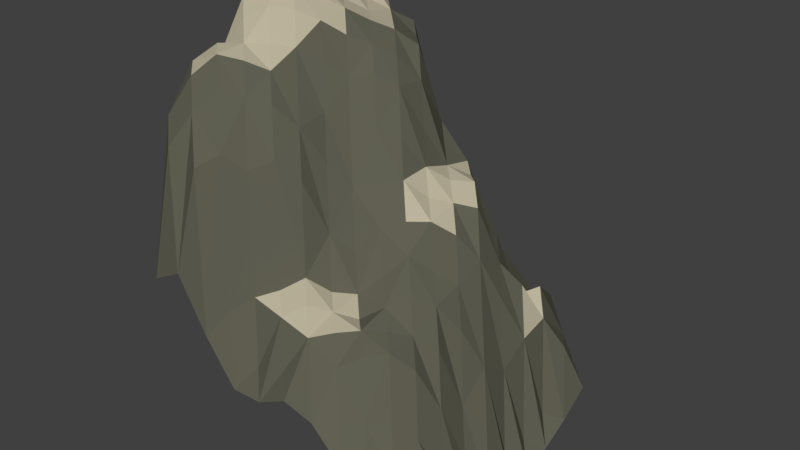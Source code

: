 # Source: Mountain.blend  (saved by Blender 2.79.0; exported with 4.5.12 LTS)
import bpy
from mathutils import Matrix  # noqa: F401  (used for matrix-valued properties, if any)

bpy.ops.wm.read_factory_settings(use_empty=True)
scene = bpy.context.scene
scene.name = 'Scene'

# ---- collections
col_collection_1 = bpy.data.collections.new('Collection 1'); scene.collection.children.link(col_collection_1)

# ---- materials (node trees are filled in below, after node groups)
mat_mountain = bpy.data.materials.new('Mountain')
mat_mountain.alpha_threshold = 0.0
mat_mountain.use_transparent_shadow = False
mat_mountain.diffuse_color = (0.1193, 0.1171, 0.08633, 1.0)
mat_mountain.roughness = 0.5
mat_mountain.specular_intensity = 0.1042
mat_top = bpy.data.materials.new('Top')
mat_top.alpha_threshold = 0.0
mat_top.use_transparent_shadow = False
mat_top.diffuse_color = (0.4969, 0.4511, 0.329, 1.0)
mat_top.roughness = 0.5
mat_top.specular_intensity = 0.0

# ---- material node trees

# ---- world
world_world = bpy.data.worlds.new('World'); scene.world = world_world
world_world.color = (0.05088, 0.05088, 0.05088)
world_world.use_sun_shadow = False
world_world.sun_shadow_jitter_overblur = 0.0
world_world.cycles.sampling_method = 'MANUAL'

# ---- meshes
me_plane = bpy.data.meshes.new('Plane')
me_plane.from_pydata([(-1.316, -1.316, 1.166), (1.316, -1.316, -0.2072), (-1.316, 1.669, 1.642), (1.316, 1.316, -0.1769), (-1.316, 1.145, 3.495), (-1.316, 0.731, 3.388), (-1.316, 0.4386, 3.49), (-1.316, 0.1462, 3.527), (-1.316, -0.1462, 3.316), (-1.316, -0.4386, 2.883), (-1.316, -0.731, 2.909), (-1.316, -1.023, 2.536), (-1.023, -1.316, 1.316), (-0.731, -1.316, 0.824), (-0.4386, -1.316, 0.4387), (-0.1462, -1.316, 0.4479), (0.1462, -1.316, 0.594), (0.4386, -1.316, 0.5207), (0.731, -1.316, 0.2404), (1.023, -1.316, -0.004271), (1.316, -1.023, -0.2086), (1.316, -0.731, -0.2367), (1.316, -0.4386, -0.3986), (1.316, -0.1462, -0.4082), (1.316, 0.1462, -0.4522), (1.316, 0.4386, -0.5884), (1.316, 0.731, -0.5244), (1.316, 1.023, -0.3773), (1.023, 1.387, 0.2491), (0.731, 1.604, 0.4527), (0.4386, 1.728, 0.3573), (0.1462, 1.783, 0.4527), (-0.1462, 1.809, 0.4549), (-0.4386, 1.868, 0.5678), (-0.731, 1.757, 0.7573), (-1.023, 1.669, 1.218), (-1.023, -1.023, 2.627), (-1.023, -0.731, 3.025), (-1.023, -0.4386, 3.043), (-1.023, -0.1462, 3.28), (-1.023, 0.1462, 3.401), (-1.023, 0.4386, 3.376), (-1.023, 0.731, 3.33), (-1.023, 1.023, 3.332), (-0.731, -1.023, 2.354), (-0.731, -0.731, 2.718), (-0.731, -0.4386, 2.876), (-0.731, -0.1462, 2.999), (-0.731, 0.1462, 3.151), (-0.731, 0.4386, 3.191), (-0.731, 0.731, 3.104), (-0.731, 1.023, 3.048), (-0.4386, -1.023, 1.18), (-0.4386, -0.731, 2.285), (-0.4386, -0.4386, 2.471), (-0.4386, -0.1462, 2.514), (-0.4386, 0.1462, 2.724), (-0.4386, 0.4386, 2.947), (-0.4386, 0.731, 2.996), (-0.4386, 1.023, 2.87), (-0.1462, -1.023, 1.108), (-0.1462, -0.731, 1.341), (-0.1462, -0.4386, 1.618), (-0.1462, -0.1462, 1.938), (-0.1462, 0.1462, 2.343), (-0.1462, 0.4386, 2.639), (-0.1462, 0.731, 2.606), (-0.1462, 1.023, 2.157), (0.1462, -1.023, 1.035), (0.1462, -0.731, 1.133), (0.1462, -0.4386, 1.166), (0.1462, -0.1462, 1.646), (0.1462, 0.1462, 1.979), (0.1462, 0.4386, 1.999), (0.1462, 0.731, 1.912), (0.1462, 1.023, 1.855), (0.4386, -1.023, 0.8812), (0.4386, -0.731, 1.078), (0.4386, -0.4386, 1.152), (0.4386, -0.1462, 1.494), (0.4386, 0.1462, 1.693), (0.4386, 0.4386, 1.755), (0.4386, 0.731, 1.844), (0.4386, 1.023, 1.227), (0.731, -1.023, 0.5032), (0.731, -0.731, 0.9894), (0.731, -0.4386, 0.9989), (0.731, -0.1462, 1.148), (0.731, 0.1462, 1.207), (0.731, 0.4386, 1.321), (0.731, 0.731, 1.168), (0.731, 1.023, 0.72), (1.023, -1.023, 0.0576), (1.023, -0.731, 0.3057), (1.023, -0.4386, 0.4366), (1.023, -0.1462, 0.2993), (1.023, 0.1462, 0.5276), (1.023, 0.4386, 0.3425), (1.023, 0.731, 0.5212), (1.023, 1.023, 0.5885), (1.17, 1.17, 0.2734), (-1.17, 1.17, 3.312), (-0.8773, 1.17, 3.07), (-0.5848, 1.17, 2.943), (-0.2924, 1.17, 1.985), (-1.299e-08, 1.17, 1.7), (0.2924, 1.17, 0.648), (0.5848, 1.17, 0.6089), (0.8773, 1.17, 0.7925), (-1.17, -1.17, 2.344), (-1.17, -0.8773, 2.859), (-1.17, -0.5848, 3.051), (-1.17, -0.2924, 3.187), (-1.17, 0.0, 3.435), (-1.17, 0.2924, 3.473), (-1.17, 0.5848, 3.402), (-1.17, 0.8773, 3.417), (-0.8773, -1.17, 2.24), (-0.8773, -0.8773, 2.795), (-0.8773, -0.5848, 2.967), (-0.8773, -0.2924, 3.031), (-0.8773, 1.274e-08, 3.248), (-0.8773, 0.2924, 3.294), (-0.8773, 0.5848, 3.214), (-0.8773, 0.8773, 3.156), (-0.5848, -1.17, 1.065), (-0.5848, -0.8773, 2.212), (-0.5848, -0.5848, 2.667), (-0.5848, -0.2924, 2.729), (-0.5848, 1.274e-08, 2.87), (-0.5848, 0.2924, 3.024), (-0.5848, 0.5848, 3.082), (-0.5848, 0.8773, 3.021), (-0.2924, -1.17, 0.646), (-0.2924, -0.8773, 1.237), (-0.2924, -0.5848, 2.098), (-0.2924, -0.2924, 2.148), (-0.2924, 1.274e-08, 2.342), (-0.2924, 0.2924, 2.737), (-0.2924, 0.5848, 2.836), (-0.2924, 0.8773, 2.854), (1.274e-08, -1.17, 0.7343), (1.274e-08, -0.8773, 1.214), (1.274e-08, -0.5848, 1.197), (1.274e-08, -0.2924, 1.446), (1.274e-08, 1.274e-08, 1.954), (1.274e-08, 0.2924, 2.257), (6.37e-09, 0.5848, 2.255), (-6.37e-09, 0.8773, 2.025), (0.2924, -1.17, 0.7698), (0.2924, -0.8773, 1.069), (0.2924, -0.5848, 1.055), (0.2924, -0.2924, 1.32), (0.2924, 1.274e-08, 1.704), (0.2924, 0.2924, 1.812), (0.2924, 0.5848, 1.87), (0.2924, 0.8773, 1.813), (0.5848, -1.17, 0.5315), (0.5848, -0.8773, 0.9658), (0.5848, -0.5848, 1.057), (0.5848, -0.2924, 1.278), (0.5848, 1.274e-08, 1.345), (0.5848, 0.2924, 1.56), (0.5848, 0.5848, 1.697), (0.5848, 0.8773, 1.361), (0.8773, -1.17, 0.1765), (0.8773, -0.8773, 0.4757), (0.8773, -0.5848, 0.8132), (0.8773, -0.2924, 0.8649), (0.8773, 1.274e-08, 0.9002), (0.8773, 0.2924, 0.9217), (0.8773, 0.5848, 0.9094), (0.8773, 0.8773, 0.9351), (1.17, -1.17, -0.1074), (1.17, -0.8773, -0.08555), (1.17, -0.5848, -0.06471), (1.17, -0.2924, -0.1075), (1.17, 1.274e-08, 0.06606), (1.17, 0.2924, -0.3627), (1.17, 0.5848, -0.4027), (1.17, 0.8773, -0.2936)], [], [(4, 43, 101), (43, 51, 102), (51, 59, 103), (59, 67, 104), (67, 75, 105), (75, 83, 106), (83, 91, 107), (91, 99, 108), (0, 12, 109), (11, 36, 110), (10, 37, 111), (9, 38, 112), (8, 39, 113), (7, 40, 114), (6, 41, 115), (5, 42, 116), (12, 13, 117), (36, 44, 118), (37, 45, 119), (38, 46, 120), (39, 47, 121), (40, 48, 122), (41, 49, 123), (42, 50, 124), (13, 14, 125), (44, 52, 126), (45, 53, 127), (46, 54, 128), (47, 55, 129), (48, 56, 130), (49, 57, 131), (50, 58, 132), (14, 15, 133), (52, 60, 134), (53, 61, 135), (54, 62, 136), (55, 63, 137), (56, 64, 138), (57, 65, 139), (58, 66, 140), (15, 16, 141), (60, 68, 142), (61, 69, 143), (62, 70, 144), (63, 71, 145), (64, 72, 146), (65, 73, 147), (66, 74, 148), (16, 17, 149), (68, 76, 150), (69, 77, 151), (70, 78, 152), (71, 79, 153), (72, 80, 154), (73, 81, 155), (74, 82, 156), (17, 18, 157), (76, 84, 158), (77, 85, 159), (78, 86, 160), (79, 87, 161), (80, 88, 162), (81, 89, 163), (82, 90, 164), (18, 19, 165), (84, 92, 166), (85, 93, 167), (86, 94, 168), (87, 95, 169), (88, 96, 170), (89, 97, 171), (90, 98, 172), (19, 1, 173), (92, 20, 174), (93, 21, 175), (94, 22, 176), (95, 23, 177), (96, 24, 178), (97, 25, 179), (98, 26, 180), (99, 27, 100), (27, 3, 100), (3, 28, 100), (28, 99, 100), (43, 35, 101), (35, 2, 101), (2, 4, 101), (51, 34, 102), (34, 35, 102), (35, 43, 102), (59, 33, 103), (33, 34, 103), (34, 51, 103), (67, 32, 104), (32, 33, 104), (33, 59, 104), (75, 31, 105), (31, 32, 105), (32, 67, 105), (83, 30, 106), (30, 31, 106), (31, 75, 106), (91, 29, 107), (29, 30, 107), (30, 83, 107), (99, 28, 108), (28, 29, 108), (29, 91, 108), (12, 36, 109), (36, 11, 109), (11, 0, 109), (36, 37, 110), (37, 10, 110), (10, 11, 110), (37, 38, 111), (38, 9, 111), (9, 10, 111), (38, 39, 112), (39, 8, 112), (8, 9, 112), (39, 40, 113), (40, 7, 113), (7, 8, 113), (40, 41, 114), (41, 6, 114), (6, 7, 114), (41, 42, 115), (42, 5, 115), (5, 6, 115), (42, 43, 116), (43, 4, 116), (4, 5, 116), (13, 44, 117), (44, 36, 117), (36, 12, 117), (44, 45, 118), (45, 37, 118), (37, 36, 118), (45, 46, 119), (46, 38, 119), (38, 37, 119), (46, 47, 120), (47, 39, 120), (39, 38, 120), (47, 48, 121), (48, 40, 121), (40, 39, 121), (48, 49, 122), (49, 41, 122), (41, 40, 122), (49, 50, 123), (50, 42, 123), (42, 41, 123), (50, 51, 124), (51, 43, 124), (43, 42, 124), (14, 52, 125), (52, 44, 125), (44, 13, 125), (52, 53, 126), (53, 45, 126), (45, 44, 126), (53, 54, 127), (54, 46, 127), (46, 45, 127), (54, 55, 128), (55, 47, 128), (47, 46, 128), (55, 56, 129), (56, 48, 129), (48, 47, 129), (56, 57, 130), (57, 49, 130), (49, 48, 130), (57, 58, 131), (58, 50, 131), (50, 49, 131), (58, 59, 132), (59, 51, 132), (51, 50, 132), (15, 60, 133), (60, 52, 133), (52, 14, 133), (60, 61, 134), (61, 53, 134), (53, 52, 134), (61, 62, 135), (62, 54, 135), (54, 53, 135), (62, 63, 136), (63, 55, 136), (55, 54, 136), (63, 64, 137), (64, 56, 137), (56, 55, 137), (64, 65, 138), (65, 57, 138), (57, 56, 138), (65, 66, 139), (66, 58, 139), (58, 57, 139), (66, 67, 140), (67, 59, 140), (59, 58, 140), (16, 68, 141), (68, 60, 141), (60, 15, 141), (68, 69, 142), (69, 61, 142), (61, 60, 142), (69, 70, 143), (70, 62, 143), (62, 61, 143), (70, 71, 144), (71, 63, 144), (63, 62, 144), (71, 72, 145), (72, 64, 145), (64, 63, 145), (72, 73, 146), (73, 65, 146), (65, 64, 146), (73, 74, 147), (74, 66, 147), (66, 65, 147), (74, 75, 148), (75, 67, 148), (67, 66, 148), (17, 76, 149), (76, 68, 149), (68, 16, 149), (76, 77, 150), (77, 69, 150), (69, 68, 150), (77, 78, 151), (78, 70, 151), (70, 69, 151), (78, 79, 152), (79, 71, 152), (71, 70, 152), (79, 80, 153), (80, 72, 153), (72, 71, 153), (80, 81, 154), (81, 73, 154), (73, 72, 154), (81, 82, 155), (82, 74, 155), (74, 73, 155), (82, 83, 156), (83, 75, 156), (75, 74, 156), (18, 84, 157), (84, 76, 157), (76, 17, 157), (84, 85, 158), (85, 77, 158), (77, 76, 158), (85, 86, 159), (86, 78, 159), (78, 77, 159), (86, 87, 160), (87, 79, 160), (79, 78, 160), (87, 88, 161), (88, 80, 161), (80, 79, 161), (88, 89, 162), (89, 81, 162), (81, 80, 162), (89, 90, 163), (90, 82, 163), (82, 81, 163), (90, 91, 164), (91, 83, 164), (83, 82, 164), (19, 92, 165), (92, 84, 165), (84, 18, 165), (92, 93, 166), (93, 85, 166), (85, 84, 166), (93, 94, 167), (94, 86, 167), (86, 85, 167), (94, 95, 168), (95, 87, 168), (87, 86, 168), (95, 96, 169), (96, 88, 169), (88, 87, 169), (96, 97, 170), (97, 89, 170), (89, 88, 170), (97, 98, 171), (98, 90, 171), (90, 89, 171), (98, 99, 172), (99, 91, 172), (91, 90, 172), (1, 20, 173), (20, 92, 173), (92, 19, 173), (20, 21, 174), (21, 93, 174), (93, 92, 174), (21, 22, 175), (22, 94, 175), (94, 93, 175), (22, 23, 176), (23, 95, 176), (95, 94, 176), (23, 24, 177), (24, 96, 177), (96, 95, 177), (24, 25, 178), (25, 97, 178), (97, 96, 178), (25, 26, 179), (26, 98, 179), (98, 97, 179), (26, 27, 180), (27, 99, 180), (99, 98, 180)])
me_plane.polygons.foreach_set('material_index', [1, 1, 0, 0, 0, 0, 0, 1, 0, 0, 1, 1, 1, 1, 1, 1, 0, 0, 0, 1, 1, 1, 1, 1, 0, 0, 0, 0, 0, 0, 0, 1, 0, 1, 0, 0, 0, 0, 0, 0, 0, 1, 1, 0, 0, 0, 0, 0, 0, 0, 1, 0, 0, 1, 1, 1, 0, 0, 0, 0, 0, 0, 0, 0, 0, 0, 0, 0, 0, 0, 0, 0, 0, 0, 0, 0, 0, 0, 0, 0, 0, 0, 0, 0, 0, 0, 0, 0, 0, 0, 0, 0, 0, 0, 0, 0, 0, 0, 0, 0, 0, 0, 0, 0, 0, 0, 0, 0, 0, 0, 0, 0, 1, 0, 1, 1, 1, 1, 1, 1, 1, 1, 1, 1, 1, 1, 1, 1, 1, 1, 1, 1, 0, 0, 0, 0, 0, 0, 0, 1, 1, 1, 1, 1, 1, 1, 1, 1, 1, 1, 1, 1, 1, 1, 1, 1, 0, 0, 0, 0, 0, 0, 0, 0, 0, 0, 0, 0, 0, 0, 0, 0, 0, 1, 0, 1, 1, 0, 0, 1, 0, 0, 0, 1, 0, 0, 0, 0, 0, 0, 0, 0, 0, 0, 0, 0, 0, 0, 0, 0, 0, 0, 0, 0, 0, 0, 0, 1, 1, 1, 1, 0, 0, 0, 0, 0, 0, 0, 0, 0, 0, 0, 0, 0, 0, 0, 0, 0, 0, 0, 0, 0, 1, 1, 0, 0, 1, 0, 0, 0, 0, 1, 0, 1, 1, 1, 1, 1, 1, 0, 0, 1, 0, 0, 0, 0, 0, 0, 0, 0, 0, 0, 0, 0, 0, 0, 0, 0, 0, 1, 0, 0, 1, 0, 0, 0, 0, 0, 0, 0, 0, 0, 0, 0, 0, 0, 0, 0, 0, 0, 0, 0, 0, 0, 0, 0, 0, 1, 1, 0, 0, 0, 0, 0, 0, 0, 0, 0, 0, 0, 0, 0, 0, 0, 0, 0, 0, 0, 0, 0, 0, 0, 0, 0])
me_plane.materials.append(mat_mountain)
me_plane.materials.append(mat_top)
me_plane.use_remesh_preserve_volume = False
me_plane.use_remesh_preserve_attributes = False
me_plane.use_mirror_vertex_groups = False
me_plane.update()

# ---- objects
ob_plane = bpy.data.objects.new('Plane', me_plane)

# ---- transforms, parenting, visibility, modifiers, constraints
ob_plane.location = (0.0, 0.0, 0.0)
ob_plane.scale = (7.158, 7.158, 7.158)
ob_plane.lineart.crease_threshold = 0.0

# ---- collection membership
col_collection_1.objects.link(ob_plane)

# ---- scene / render settings (as saved in the file)
scene.frame_start = 1; scene.frame_end = 250; scene.frame_set(1)
scene.render.engine = 'BLENDER_EEVEE_NEXT'
scene.render.resolution_percentage = 50
scene.render.dither_intensity = 0.0
scene.cycles.use_denoising = False
scene.cycles.samples = 128
scene.cycles.sampling_pattern = 'TABULATED_SOBOL'
scene.cycles.use_adaptive_sampling = False
scene.cycles.use_light_tree = False
scene.cycles.blur_glossy = 0.0
scene.cycles.sample_clamp_indirect = 0.0
scene.view_settings.view_transform = 'Standard'
bpy.context.view_layer.update()

# ---- added for rendering (the .blend has no active camera and no usable light): camera, sun
cam_auto = bpy.data.cameras.new('AutoCamera')
cam_auto.lens = 50.0
cam_auto.sensor_width = 36.0
cam_auto.clip_end = 1000.0
ob_auto_camera = bpy.data.objects.new('AutoCamera', cam_auto)
scene.collection.objects.link(ob_auto_camera)
ob_auto_camera.location = (38.6185, -44.365, 41.4114)
ob_auto_camera.rotation_euler = (1.09748, -7.21219e-08, 0.694738)
scene.camera = ob_auto_camera
light_auto_sun = bpy.data.lights.new('AutoSun', 'SUN')
light_auto_sun.energy = 3.0
light_auto_sun.angle = 0.0523599
ob_auto_sun = bpy.data.objects.new('AutoSun', light_auto_sun)
scene.collection.objects.link(ob_auto_sun)
ob_auto_sun.rotation_euler = (0.872665, 0.174533, 0.523599)
bpy.context.view_layer.update()
